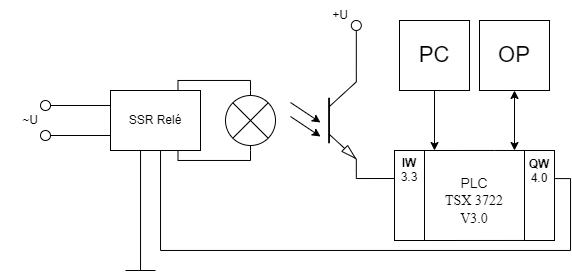

The diagram above was exported from draw.io. Its source (the exported page's mxGraphModel, read from the mxfile embedded in the PNG):
<mxGraphModel dx="1587" dy="597" grid="1" gridSize="10" guides="1" tooltips="1" connect="1" arrows="1" fold="1" page="1" pageScale="1" pageWidth="827" pageHeight="1169" math="0" shadow="0">
  <root>
    <mxCell id="0" />
    <mxCell id="1" parent="0" />
    <mxCell id="LLCvq5TRpuGpItEspxbM-10" style="edgeStyle=orthogonalEdgeStyle;rounded=0;orthogonalLoop=1;jettySize=auto;html=1;exitX=1;exitY=1;exitDx=0;exitDy=0;exitPerimeter=0;endArrow=none;endFill=0;" parent="1" source="maF-meLV2xd5NDqUSWHp-1" edge="1">
      <mxGeometry relative="1" as="geometry">
        <mxPoint x="268.0000000000001" y="207.96000000000004" as="sourcePoint" />
        <mxPoint x="300" y="208" as="targetPoint" />
        <Array as="points">
          <mxPoint x="256" y="208" />
        </Array>
      </mxGeometry>
    </mxCell>
    <mxCell id="Hw9ay-1djmvrUOmPVuDL-1" style="edgeStyle=orthogonalEdgeStyle;rounded=0;orthogonalLoop=1;jettySize=auto;html=1;exitX=1;exitY=0;exitDx=0;exitDy=0;entryX=0;entryY=0;entryDx=0;entryDy=0;endArrow=none;endFill=0;" parent="1" source="Hw9ay-1djmvrUOmPVuDL-3" target="Hw9ay-1djmvrUOmPVuDL-5" edge="1">
      <mxGeometry relative="1" as="geometry">
        <Array as="points">
          <mxPoint x="394" y="180" />
          <mxPoint x="394" y="180" />
        </Array>
      </mxGeometry>
    </mxCell>
    <mxCell id="Hw9ay-1djmvrUOmPVuDL-2" style="edgeStyle=orthogonalEdgeStyle;rounded=0;orthogonalLoop=1;jettySize=auto;html=1;exitX=1;exitY=1;exitDx=0;exitDy=0;entryX=0;entryY=1;entryDx=0;entryDy=0;endArrow=none;endFill=0;" parent="1" source="Hw9ay-1djmvrUOmPVuDL-3" target="Hw9ay-1djmvrUOmPVuDL-5" edge="1">
      <mxGeometry relative="1" as="geometry">
        <Array as="points">
          <mxPoint x="324" y="270" />
          <mxPoint x="424" y="270" />
        </Array>
      </mxGeometry>
    </mxCell>
    <mxCell id="Hw9ay-1djmvrUOmPVuDL-5" value="&lt;b&gt;QW&lt;/b&gt;&lt;br&gt;4.0&lt;br&gt;" style="rounded=0;whiteSpace=wrap;html=1;align=center;horizontal=1;verticalAlign=top;" parent="1" vertex="1">
      <mxGeometry x="424" y="180" width="30" height="90" as="geometry" />
    </mxCell>
    <mxCell id="Hw9ay-1djmvrUOmPVuDL-3" value="&lt;b&gt;IW&lt;/b&gt;&lt;br&gt;3.3&lt;br&gt;&lt;br&gt;" style="rounded=0;whiteSpace=wrap;html=1;align=center;verticalAlign=top;spacing=1;" parent="1" vertex="1">
      <mxGeometry x="294" y="180" width="30" height="90" as="geometry" />
    </mxCell>
    <mxCell id="nQ-Mqh3KDCIpGQMqFyMG-15" style="edgeStyle=orthogonalEdgeStyle;rounded=0;orthogonalLoop=1;jettySize=auto;html=1;exitX=0.5;exitY=1;exitDx=0;exitDy=0;entryX=1;entryY=0;entryDx=0;entryDy=0;entryPerimeter=0;endArrow=none;endFill=0;" edge="1" parent="1" source="Hw9ay-1djmvrUOmPVuDL-16" target="maF-meLV2xd5NDqUSWHp-1">
      <mxGeometry relative="1" as="geometry" />
    </mxCell>
    <mxCell id="Hw9ay-1djmvrUOmPVuDL-16" value="" style="ellipse;whiteSpace=wrap;html=1;aspect=fixed;verticalAlign=top;" parent="1" vertex="1">
      <mxGeometry x="250.82" y="50" width="10" height="10" as="geometry" />
    </mxCell>
    <mxCell id="Hw9ay-1djmvrUOmPVuDL-17" value="+U" style="text;html=1;strokeColor=none;fillColor=none;align=center;verticalAlign=middle;whiteSpace=wrap;rounded=0;" parent="1" vertex="1">
      <mxGeometry x="210" y="30" width="60" height="30" as="geometry" />
    </mxCell>
    <mxCell id="Hw9ay-1djmvrUOmPVuDL-18" style="edgeStyle=orthogonalEdgeStyle;rounded=0;orthogonalLoop=1;jettySize=auto;html=1;exitX=0.5;exitY=1;exitDx=0;exitDy=0;endArrow=classic;endFill=1;" parent="1" source="Hw9ay-1djmvrUOmPVuDL-19" edge="1">
      <mxGeometry relative="1" as="geometry">
        <mxPoint x="334" y="180" as="targetPoint" />
      </mxGeometry>
    </mxCell>
    <mxCell id="Hw9ay-1djmvrUOmPVuDL-19" value="&lt;font style=&quot;font-size: 22px&quot;&gt;PC&lt;/font&gt;" style="whiteSpace=wrap;html=1;aspect=fixed;verticalAlign=middle;" parent="1" vertex="1">
      <mxGeometry x="299" y="50" width="70" height="70" as="geometry" />
    </mxCell>
    <mxCell id="Hw9ay-1djmvrUOmPVuDL-20" value="&lt;font style=&quot;font-size: 14px&quot;&gt;PLC&lt;br&gt;&lt;span style=&quot;font-family: &amp;#34;times new roman&amp;#34; , serif&quot;&gt;TSX 3722 V3.0&lt;/span&gt;&lt;/font&gt;" style="text;html=1;strokeColor=none;fillColor=none;align=center;verticalAlign=middle;whiteSpace=wrap;rounded=0;" parent="1" vertex="1">
      <mxGeometry x="344" y="192" width="60" height="78" as="geometry" />
    </mxCell>
    <mxCell id="JF_vh3BD0ADRrq2fpE-j-2" style="edgeStyle=orthogonalEdgeStyle;rounded=0;orthogonalLoop=1;jettySize=auto;html=1;exitX=0.5;exitY=1;exitDx=0;exitDy=0;startArrow=classic;startFill=1;" parent="1" source="JF_vh3BD0ADRrq2fpE-j-1" edge="1">
      <mxGeometry relative="1" as="geometry">
        <mxPoint x="414" y="180" as="targetPoint" />
      </mxGeometry>
    </mxCell>
    <mxCell id="JF_vh3BD0ADRrq2fpE-j-1" value="&lt;font style=&quot;font-size: 22px&quot;&gt;OP&lt;/font&gt;" style="whiteSpace=wrap;html=1;aspect=fixed;verticalAlign=middle;" parent="1" vertex="1">
      <mxGeometry x="379" y="50" width="70" height="70" as="geometry" />
    </mxCell>
    <mxCell id="maF-meLV2xd5NDqUSWHp-1" value="" style="verticalLabelPosition=bottom;shadow=0;dashed=0;align=center;html=1;verticalAlign=top;shape=stencil(xVZRT4MwEP41fTVAB8ijwfm4mGjic4UizaAlbXXz31sozDWMQtmMyZLlvmvvvvvuDgAwFSVqMAg8JBqcSQAfQRAU5Ihz9a/gUiO+72mbohpraPe8U/YrR1QQIRlXRqjPCMnZHh9ILvvbhJaYE6m9B43FXUC4Bd6DAtsfTDNGqSJBGBWG58yvYiNCpclkqyM3KkmNJeYa7hkf+wq09W34QPDkkujFPZG/KtHbgjyeWdBdeDkTTBUyJSxM31G2/+Dsk+YX+Qn0hS30Z9wNaidg5BjcNetu9/VszIKgtUVDiIrQ6RD3M11W+Ihhh06IAtOCcWxT62zw1aD/LkBgJ1KQqtJ3LYc4brfMfiKTtmbNZZhpl1XrcGL8bFo7lX/NLA2myyzFZgg/mFowhyAr5vFWzbPqE1uJLSotiW+gz+kt8ycK/fsCmT0IN+bDKnGXL0rMHkRrehCdXh0Dk4WjnlVM2NRYvfLd1dGjtkP110oH/AA=);" parent="1" vertex="1">
      <mxGeometry x="192" y="100" width="64" height="100" as="geometry" />
    </mxCell>
    <mxCell id="maF-meLV2xd5NDqUSWHp-3" value="" style="endArrow=classic;html=1;rounded=0;" parent="1" edge="1">
      <mxGeometry width="50" height="50" relative="1" as="geometry">
        <mxPoint x="190" y="132" as="sourcePoint" />
        <mxPoint x="220" y="152" as="targetPoint" />
      </mxGeometry>
    </mxCell>
    <mxCell id="maF-meLV2xd5NDqUSWHp-4" value="" style="endArrow=classic;html=1;rounded=0;" parent="1" edge="1">
      <mxGeometry width="50" height="50" relative="1" as="geometry">
        <mxPoint x="190" y="146" as="sourcePoint" />
        <mxPoint x="220" y="166" as="targetPoint" />
      </mxGeometry>
    </mxCell>
    <mxCell id="nQ-Mqh3KDCIpGQMqFyMG-4" style="edgeStyle=orthogonalEdgeStyle;rounded=0;orthogonalLoop=1;jettySize=auto;html=1;exitX=0.75;exitY=1;exitDx=0;exitDy=0;entryX=1;entryY=0.5;entryDx=0;entryDy=0;entryPerimeter=0;endArrow=none;endFill=0;" edge="1" parent="1" source="maF-meLV2xd5NDqUSWHp-5" target="nQ-Mqh3KDCIpGQMqFyMG-3">
      <mxGeometry relative="1" as="geometry">
        <Array as="points">
          <mxPoint x="77" y="190" />
          <mxPoint x="150" y="190" />
        </Array>
      </mxGeometry>
    </mxCell>
    <mxCell id="nQ-Mqh3KDCIpGQMqFyMG-5" style="edgeStyle=orthogonalEdgeStyle;rounded=0;orthogonalLoop=1;jettySize=auto;html=1;exitX=0.75;exitY=0;exitDx=0;exitDy=0;entryX=0;entryY=0.5;entryDx=0;entryDy=0;entryPerimeter=0;endArrow=none;endFill=0;" edge="1" parent="1" source="maF-meLV2xd5NDqUSWHp-5" target="nQ-Mqh3KDCIpGQMqFyMG-3">
      <mxGeometry relative="1" as="geometry">
        <Array as="points">
          <mxPoint x="77" y="110" />
          <mxPoint x="150" y="110" />
        </Array>
      </mxGeometry>
    </mxCell>
    <mxCell id="nQ-Mqh3KDCIpGQMqFyMG-6" style="edgeStyle=orthogonalEdgeStyle;rounded=0;orthogonalLoop=1;jettySize=auto;html=1;exitX=0.5;exitY=1;exitDx=0;exitDy=0;endArrow=none;endFill=0;entryX=1.02;entryY=0.312;entryDx=0;entryDy=0;entryPerimeter=0;" edge="1" parent="1" source="maF-meLV2xd5NDqUSWHp-5" target="Hw9ay-1djmvrUOmPVuDL-5">
      <mxGeometry relative="1" as="geometry">
        <mxPoint x="550" y="210" as="targetPoint" />
        <Array as="points">
          <mxPoint x="60" y="180" />
          <mxPoint x="60" y="280" />
          <mxPoint x="470" y="280" />
          <mxPoint x="470" y="208" />
        </Array>
      </mxGeometry>
    </mxCell>
    <mxCell id="nQ-Mqh3KDCIpGQMqFyMG-7" style="edgeStyle=orthogonalEdgeStyle;rounded=0;orthogonalLoop=1;jettySize=auto;html=1;exitX=0;exitY=0.75;exitDx=0;exitDy=0;endArrow=none;endFill=0;entryX=1;entryY=0.5;entryDx=0;entryDy=0;" edge="1" parent="1" source="maF-meLV2xd5NDqUSWHp-5" target="nQ-Mqh3KDCIpGQMqFyMG-10">
      <mxGeometry relative="1" as="geometry">
        <mxPoint x="-20" y="200" as="targetPoint" />
        <Array as="points">
          <mxPoint x="-50" y="165" />
        </Array>
      </mxGeometry>
    </mxCell>
    <mxCell id="nQ-Mqh3KDCIpGQMqFyMG-8" style="edgeStyle=orthogonalEdgeStyle;rounded=0;orthogonalLoop=1;jettySize=auto;html=1;exitX=0;exitY=0.25;exitDx=0;exitDy=0;endArrow=none;endFill=0;entryX=1;entryY=0.5;entryDx=0;entryDy=0;" edge="1" parent="1" source="maF-meLV2xd5NDqUSWHp-5" target="nQ-Mqh3KDCIpGQMqFyMG-9">
      <mxGeometry relative="1" as="geometry">
        <mxPoint x="-20" y="100" as="targetPoint" />
        <Array as="points">
          <mxPoint x="-50" y="135" />
        </Array>
      </mxGeometry>
    </mxCell>
    <mxCell id="nQ-Mqh3KDCIpGQMqFyMG-12" style="edgeStyle=orthogonalEdgeStyle;rounded=0;orthogonalLoop=1;jettySize=auto;html=1;exitX=0.25;exitY=1;exitDx=0;exitDy=0;endArrow=none;endFill=0;" edge="1" parent="1" source="maF-meLV2xd5NDqUSWHp-5">
      <mxGeometry relative="1" as="geometry">
        <mxPoint x="32.31034482758628" y="299.9999999999999" as="targetPoint" />
        <Array as="points">
          <mxPoint x="40" y="180" />
          <mxPoint x="40" y="300" />
        </Array>
      </mxGeometry>
    </mxCell>
    <mxCell id="maF-meLV2xd5NDqUSWHp-5" value="SSR Relé" style="rounded=0;whiteSpace=wrap;html=1;" parent="1" vertex="1">
      <mxGeometry x="10" y="120" width="90" height="60" as="geometry" />
    </mxCell>
    <mxCell id="nQ-Mqh3KDCIpGQMqFyMG-3" value="" style="pointerEvents=1;verticalLabelPosition=bottom;shadow=0;dashed=0;align=center;html=1;verticalAlign=top;shape=mxgraph.electrical.miscellaneous.light_bulb;rotation=90;" vertex="1" parent="1">
      <mxGeometry x="120" y="125" width="60" height="50" as="geometry" />
    </mxCell>
    <mxCell id="nQ-Mqh3KDCIpGQMqFyMG-9" value="" style="ellipse;whiteSpace=wrap;html=1;aspect=fixed;verticalAlign=top;" vertex="1" parent="1">
      <mxGeometry x="-60" y="130" width="10" height="10" as="geometry" />
    </mxCell>
    <mxCell id="nQ-Mqh3KDCIpGQMqFyMG-10" value="" style="ellipse;whiteSpace=wrap;html=1;aspect=fixed;verticalAlign=top;" vertex="1" parent="1">
      <mxGeometry x="-60" y="160" width="10" height="10" as="geometry" />
    </mxCell>
    <mxCell id="nQ-Mqh3KDCIpGQMqFyMG-11" value="~U" style="text;html=1;strokeColor=none;fillColor=none;align=center;verticalAlign=middle;whiteSpace=wrap;rounded=0;" vertex="1" parent="1">
      <mxGeometry x="-100" y="135" width="60" height="30" as="geometry" />
    </mxCell>
    <mxCell id="nQ-Mqh3KDCIpGQMqFyMG-13" value="" style="endArrow=none;html=1;rounded=0;" edge="1" parent="1">
      <mxGeometry width="50" height="50" relative="1" as="geometry">
        <mxPoint x="55" y="300" as="sourcePoint" />
        <mxPoint x="25" y="300" as="targetPoint" />
      </mxGeometry>
    </mxCell>
  </root>
</mxGraphModel>